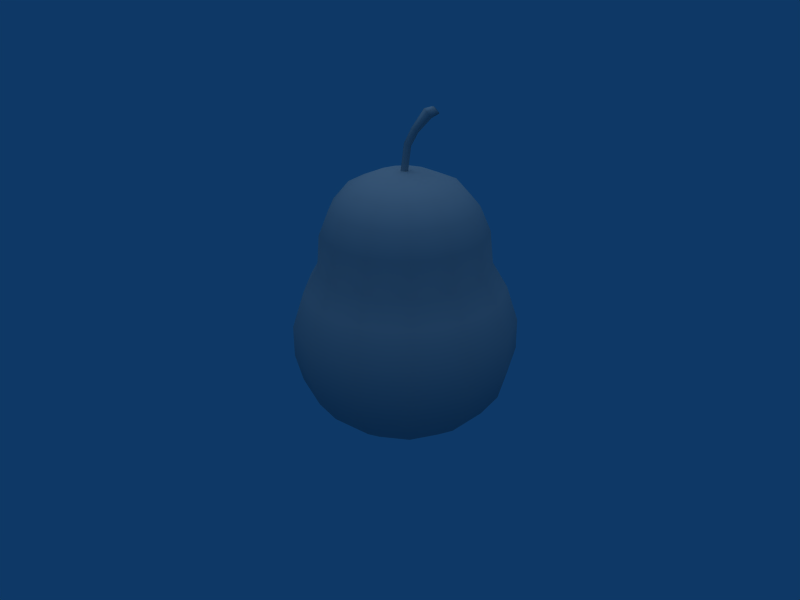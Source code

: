 # Source: Pear.blend  (saved by Blender 2.49.2; exported with 4.5.12 LTS)
import bpy
from mathutils import Matrix  # noqa: F401  (used for matrix-valued properties, if any)

bpy.ops.wm.read_factory_settings(use_empty=True)
scene = bpy.context.scene
scene.name = 'Scene'

# ---- collections
col_collection_1 = bpy.data.collections.new('Collection 1'); scene.collection.children.link(col_collection_1)

# ---- materials (node trees are filled in below, after node groups)
mat_refrep_212 = bpy.data.materials.new('RefRep.212')
mat_refrep_212.alpha_threshold = 0.0
mat_refrep_212.diffuse_color = (0.698, 0.698, 0.698, 1.0)
mat_refrep_212.roughness = 0.5
mat_refrep_212.line_color = (0.0, 0.0, 0.0, 1.0)

# ---- material node trees

# ---- world
world_world = bpy.data.worlds.new('World'); scene.world = world_world
world_world.color = (0.05656, 0.2208, 0.4)
world_world.use_sun_shadow = False
world_world.sun_shadow_jitter_overblur = 0.0
world_world.cycles.sampling_method = 'MANUAL'
world_world.cycles.sample_map_resolution = 256

# ---- cameras
cam_camera = bpy.data.cameras.new('Camera')
cam_camera.passepartout_alpha = 0.2
cam_camera.clip_end = 100.0
cam_camera.lens = 35.0
cam_camera.ortho_scale = 7.314
cam_camera.show_passepartout = False
cam_camera.show_safe_areas = True
cam_camera.dof.focus_distance = 0.0
cam_camera.dof.aperture_fstop = 128.0

# ---- lights
light_lamp = bpy.data.lights.new('Lamp', 'SUN')
light_lamp.transmission_factor = 0.0
light_lamp.angle = 1.571
light_lamp.energy = 0.8023
light_lamp.shadow_buffer_clip_start = 0.5
light_lamp.shadow_soft_size = 1.0
light_lamp.shadow_cascade_max_distance = 1000.0
light_lamp.cycles.use_multiple_importance_sampling = False

# ---- meshes
me_inst3d25_refrep_212 = bpy.data.meshes.new('Inst3D25_RefRep.212')
me_inst3d25_refrep_212.from_pydata([(0.1922, 1.456, 0.002), (0.8293, 0.1065, -5.134), (-1.726, 0.1063, -5.0), (4.74, 0.1148, -2.328), (-8.602, 88.87, -2.123), (-3.011, 88.87, 8.303), (0.2057, 89.84, 0.002), (5.359, 88.87, 7.309), (8.238, 88.87, 4.128), (9.277, 88.87, 0.002), (-0.02822, 88.96, 0.7595), (0.9128, 88.96, 0.7595), (7.237, 108.2, 1.738), (10.36, 108.0, 1.06), (9.394, 109.2, 1.139), (0.9128, 88.96, -0.7368), (1.483, 88.96, 0.07459), (1.949, 97.68, -0.838), (11.04, 107.4, 0.1003), (10.36, 108.0, -0.8674), (8.591, 105.9, 0.1003), (1.062, 98.06, 0.8607), (8.136, 107.0, 1.738), (4.72, 101.6, 0.08963), (1.949, 97.68, 0.8607), (2.548, 97.43, 0.08314), (7.237, 108.2, -1.394), (2.671, 103.1, 0.08963), (1.062, 98.06, -0.838), (0.385, 98.32, 0.08314), (-0.02822, 88.96, -0.7368), (-0.8035, 88.96, 0.07459), (8.758, 109.5, 0.1003), (9.394, 109.2, -0.8262), (3.464, 102.8, 1.125), (4.311, 102.2, 1.125), (3.464, 102.8, -0.9707), (6.456, 108.9, 0.1003), (8.136, 107.0, -1.616), (4.311, 102.2, -1.053), (-1.929, 0.1236, 5.207), (-3.999, 0.1267, 3.581), (-9.519, 0.002, 2.345), (-5.271, 0.1158, 1.327), (-5.213, 0.1049, -1.287), (-3.892, 0.1016, -3.534), (-7.294, 0.002, -6.489), (-3.355, 0.002, -9.151), (3.234, 0.1132, -4.341), (5.297, 0.1141, 0.01406), (10.19, 0.002, 0.002), (4.906, 0.1202, 2.466), (3.428, 0.1107, 4.645), (5.874, 0.002, 8.058), (0.8677, 0.127, 5.525), (1.398, 0.002, 9.72), (5.874, 0.002, -8.054), (9.049, 0.002, -4.547), (19.17, 3.911, 9.764), (9.049, 0.002, 4.551), (2.75, 3.911, 20.85), (-7.448, 3.911, 19.64), (-3.355, 0.002, 9.155), (-7.294, 0.002, 6.493), (-20.68, 3.911, 5.029), (-9.519, 0.002, -2.341), (1.398, 0.002, -9.716), (2.75, 3.911, -20.85), (16.9, 10.17, -23.73), (21.57, 28.19, -30.27), (4.767, 38.89, -36.4), (19.3, 51.1, -26.92), (13.81, 78.64, -19.23), (2.422, 84.9, -17.85), (1.299, 88.87, -8.811), (5.359, 88.87, -7.305), (12.35, 3.911, -17.29), (19.17, 3.911, -9.76), (26.26, 10.17, 13.4), (21.63, 3.911, 0.002), (12.35, 3.911, 17.29), (-10.28, 10.17, 26.96), (-15.9, 3.911, 13.93), (-28.44, 10.17, 6.903), (-28.44, 10.17, -6.899), (-20.68, 3.911, -5.025), (-15.9, 3.911, -13.93), (3.718, 10.17, -28.62), (-7.448, 3.911, -19.64), (20.18, 18.43, -28.35), (31.35, 18.43, -16.01), (26.26, 10.17, -13.4), (29.63, 10.17, 0.002), (35.38, 18.43, 0.002), (31.35, 18.43, 16.01), (16.9, 10.17, 23.73), (4.424, 18.43, 34.2), (3.718, 10.17, 28.63), (-26.17, 18.43, 22.85), (-21.89, 10.17, 19.12), (-21.89, 10.17, -19.12), (-12.3, 18.43, -32.21), (-10.28, 10.17, -26.96), (4.424, 18.43, -34.2), (33.49, 28.19, -17.09), (33.49, 28.19, 17.1), (21.57, 28.19, 30.28), (20.18, 18.43, 28.36), (-12.3, 18.43, 32.22), (-13.11, 28.19, 34.4), (-36.28, 28.19, 8.806), (-34.0, 18.43, 8.247), (-34.0, 18.43, -8.243), (-26.17, 18.43, -22.84), (-27.92, 28.19, -24.39), (4.744, 28.19, -36.52), (37.8, 28.19, 0.002), (4.767, 38.89, 36.4), (4.744, 28.19, 36.52), (-13.03, 38.89, 34.29), (-27.92, 28.19, 24.4), (-27.79, 38.89, 24.32), (-36.13, 38.89, -8.773), (-36.28, 28.19, -8.802), (-27.79, 38.89, -24.31), (-13.11, 28.19, -34.39), (21.53, 38.89, -30.18), (29.9, 51.1, -15.2), (33.42, 38.89, -17.04), (33.73, 51.1, 0.002), (37.72, 38.89, 0.002), (33.42, 38.89, 17.04), (21.53, 38.89, 30.18), (-24.71, 51.1, 21.69), (-32.14, 51.1, 7.83), (-36.13, 38.89, 8.777), (-32.14, 51.1, -7.826), (-13.03, 38.89, -34.28), (25.55, 59.44, 12.94), (16.52, 59.44, 22.92), (29.9, 51.1, 15.2), (19.3, 51.1, 26.92), (4.338, 51.1, 32.47), (-9.734, 59.44, 26.04), (-11.54, 51.1, 30.59), (-20.94, 59.44, 18.47), (-24.71, 51.1, -21.69), (-20.94, 59.44, -18.46), (-11.54, 51.1, -30.58), (4.338, 51.1, -32.47), (16.52, 59.44, -22.91), (24.51, 70.38, -12.44), (25.55, 59.44, -12.94), (27.65, 70.38, 0.002), (28.8, 59.44, 0.002), (3.784, 59.44, 27.64), (3.591, 70.38, 26.58), (-27.27, 59.44, 6.666), (-27.27, 59.44, -6.662), (-20.18, 70.38, -17.75), (-9.734, 59.44, -26.03), (3.784, 59.44, -27.64), (3.591, 70.38, -26.57), (15.83, 70.38, -22.03), (21.39, 78.64, -10.86), (24.12, 78.64, 0.002), (21.39, 78.64, 10.86), (24.51, 70.38, 12.44), (13.81, 78.64, 19.23), (15.83, 70.38, 22.03), (-8.217, 78.64, 21.85), (-9.405, 70.38, 25.03), (-17.62, 78.64, 15.49), (-20.18, 70.38, 17.75), (-26.26, 70.38, 6.408), (-22.93, 78.64, -5.589), (-26.26, 70.38, -6.404), (-17.62, 78.64, -15.49), (-9.405, 70.38, -25.03), (3.125, 78.64, -23.19), (16.48, 84.9, -8.355), (18.58, 84.9, 0.002), (16.48, 84.9, 8.359), (-6.308, 84.9, 16.82), (3.125, 78.64, 23.2), (-22.93, 78.64, 5.593), (-17.63, 84.9, 4.306), (-13.55, 84.9, -11.92), (-8.217, 78.64, -21.84), (10.65, 84.9, -14.8), (8.238, 88.87, -4.124), (10.65, 84.9, 14.8), (1.299, 88.87, 8.815), (2.422, 84.9, 17.85), (-13.55, 84.9, 11.93), (-6.584, 88.87, 5.889), (-8.602, 88.87, 2.127), (-17.63, 84.9, -4.302), (-6.584, 88.87, -5.885), (-3.011, 88.87, -8.299), (-6.308, 84.9, -16.81)], [], [(3, 0, 48), (48, 0, 1), (1, 0, 2), (2, 0, 45), (45, 0, 44), (44, 0, 43), (43, 0, 41), (41, 0, 40), (40, 0, 54), (54, 0, 52), (52, 0, 51), (51, 0, 49), (49, 0, 3), (190, 75, 6), (74, 199, 6), (199, 198, 6), (198, 4, 6), (4, 196, 6), (196, 195, 6), (195, 5, 6), (5, 192, 6), (192, 7, 6), (7, 8, 6), (8, 9, 6), (9, 190, 6), (10, 24, 21), (10, 11, 24), (21, 35, 34), (21, 24, 35), (12, 13, 14), (12, 22, 13), (14, 18, 32), (14, 13, 18), (33, 38, 26), (33, 19, 38), (36, 17, 28), (36, 39, 17), (28, 15, 30), (28, 17, 15), (16, 17, 25), (16, 15, 17), (25, 39, 23), (25, 17, 39), (20, 19, 18), (20, 38, 19), (31, 21, 29), (31, 10, 21), (29, 34, 27), (29, 21, 34), (37, 14, 32), (37, 12, 14), (22, 18, 13), (22, 20, 18), (24, 23, 35), (24, 25, 23), (11, 25, 24), (11, 16, 25), (26, 32, 33), (26, 37, 32), (28, 27, 36), (28, 29, 27), (30, 29, 28), (30, 31, 29), (32, 19, 33), (32, 18, 19), (34, 22, 12), (34, 35, 22), (27, 12, 37), (27, 34, 12), (36, 37, 26), (36, 27, 37), (26, 39, 36), (26, 38, 39), (23, 38, 20), (23, 39, 38), (35, 20, 22), (35, 23, 20), (55, 40, 54), (55, 62, 40), (62, 41, 40), (62, 63, 41), (63, 43, 41), (63, 42, 43), (42, 44, 43), (42, 65, 44), (65, 45, 44), (65, 46, 45), (46, 2, 45), (46, 47, 2), (47, 1, 2), (47, 66, 1), (66, 48, 1), (66, 56, 48), (56, 3, 48), (56, 57, 3), (57, 49, 3), (57, 50, 49), (50, 51, 49), (50, 59, 51), (59, 52, 51), (59, 53, 52), (53, 54, 52), (53, 55, 54), (76, 77, 56), (56, 77, 57), (77, 79, 57), (57, 79, 50), (79, 58, 50), (50, 58, 59), (58, 80, 59), (59, 80, 53), (80, 60, 53), (53, 60, 55), (60, 61, 55), (55, 61, 62), (61, 82, 62), (62, 82, 63), (82, 64, 63), (63, 64, 42), (64, 85, 42), (42, 85, 65), (85, 86, 65), (65, 86, 46), (86, 88, 46), (46, 88, 47), (88, 67, 47), (47, 67, 66), (66, 67, 56), (56, 67, 76), (67, 87, 76), (76, 87, 68), (87, 103, 68), (68, 103, 89), (103, 115, 89), (89, 115, 69), (115, 70, 69), (69, 70, 126), (70, 149, 126), (126, 149, 71), (149, 161, 71), (71, 161, 150), (161, 162, 150), (150, 162, 163), (162, 179, 163), (163, 179, 72), (179, 73, 72), (72, 73, 189), (73, 74, 189), (189, 74, 75), (74, 6, 75), (68, 91, 76), (76, 91, 77), (91, 92, 77), (77, 92, 79), (92, 78, 79), (79, 78, 58), (78, 95, 58), (58, 95, 80), (95, 97, 80), (80, 97, 60), (97, 81, 60), (60, 81, 61), (81, 99, 61), (61, 99, 82), (99, 83, 82), (82, 83, 64), (83, 84, 64), (64, 84, 85), (84, 100, 85), (85, 100, 86), (100, 102, 86), (86, 102, 88), (102, 87, 88), (88, 87, 67), (89, 90, 68), (68, 90, 91), (90, 93, 91), (91, 93, 92), (93, 94, 92), (92, 94, 78), (94, 107, 78), (78, 107, 95), (107, 96, 95), (95, 96, 97), (96, 108, 97), (97, 108, 81), (108, 98, 81), (81, 98, 99), (98, 111, 99), (99, 111, 83), (111, 112, 83), (83, 112, 84), (112, 113, 84), (84, 113, 100), (113, 101, 100), (100, 101, 102), (101, 103, 102), (102, 103, 87), (69, 104, 89), (89, 104, 90), (104, 116, 90), (90, 116, 93), (116, 105, 93), (93, 105, 94), (105, 106, 94), (94, 106, 107), (106, 118, 107), (107, 118, 96), (118, 109, 96), (96, 109, 108), (109, 120, 108), (108, 120, 98), (120, 110, 98), (98, 110, 111), (110, 123, 111), (111, 123, 112), (123, 114, 112), (112, 114, 113), (114, 125, 113), (113, 125, 101), (125, 115, 101), (101, 115, 103), (126, 128, 69), (69, 128, 104), (128, 130, 104), (104, 130, 116), (130, 131, 116), (116, 131, 105), (131, 132, 105), (105, 132, 106), (132, 117, 106), (106, 117, 118), (117, 119, 118), (118, 119, 109), (119, 121, 109), (109, 121, 120), (121, 135, 120), (120, 135, 110), (135, 122, 110), (110, 122, 123), (122, 124, 123), (123, 124, 114), (124, 137, 114), (114, 137, 125), (137, 70, 125), (125, 70, 115), (71, 127, 126), (126, 127, 128), (127, 129, 128), (128, 129, 130), (129, 140, 130), (130, 140, 131), (140, 141, 131), (131, 141, 132), (141, 142, 132), (132, 142, 117), (142, 144, 117), (117, 144, 119), (144, 133, 119), (119, 133, 121), (133, 134, 121), (121, 134, 135), (134, 136, 135), (135, 136, 122), (136, 146, 122), (122, 146, 124), (146, 148, 124), (124, 148, 137), (148, 149, 137), (137, 149, 70), (150, 152, 71), (71, 152, 127), (152, 154, 127), (127, 154, 129), (154, 138, 129), (129, 138, 140), (138, 139, 140), (140, 139, 141), (139, 155, 141), (141, 155, 142), (155, 143, 142), (142, 143, 144), (143, 145, 144), (144, 145, 133), (145, 157, 133), (133, 157, 134), (157, 158, 134), (134, 158, 136), (158, 147, 136), (136, 147, 146), (147, 160, 146), (146, 160, 148), (160, 161, 148), (148, 161, 149), (163, 151, 150), (150, 151, 152), (151, 153, 152), (152, 153, 154), (153, 167, 154), (154, 167, 138), (167, 169, 138), (138, 169, 139), (169, 156, 139), (139, 156, 155), (156, 171, 155), (155, 171, 143), (171, 173, 143), (143, 173, 145), (173, 174, 145), (145, 174, 157), (174, 176, 157), (157, 176, 158), (176, 159, 158), (158, 159, 147), (159, 178, 147), (147, 178, 160), (178, 162, 160), (160, 162, 161), (72, 164, 163), (163, 164, 151), (164, 165, 151), (151, 165, 153), (165, 166, 153), (153, 166, 167), (166, 168, 167), (167, 168, 169), (168, 184, 169), (169, 184, 156), (184, 170, 156), (156, 170, 171), (170, 172, 171), (171, 172, 173), (172, 185, 173), (173, 185, 174), (185, 175, 174), (174, 175, 176), (175, 177, 176), (176, 177, 159), (177, 188, 159), (159, 188, 178), (188, 179, 178), (178, 179, 162), (189, 180, 72), (72, 180, 164), (180, 181, 164), (164, 181, 165), (181, 182, 165), (165, 182, 166), (182, 191, 166), (166, 191, 168), (191, 193, 168), (168, 193, 184), (193, 183, 184), (184, 183, 170), (183, 194, 170), (170, 194, 172), (194, 186, 172), (172, 186, 185), (186, 197, 185), (185, 197, 175), (197, 187, 175), (175, 187, 177), (187, 200, 177), (177, 200, 188), (200, 73, 188), (188, 73, 179), (75, 190, 189), (189, 190, 180), (190, 9, 180), (180, 9, 181), (9, 8, 181), (181, 8, 182), (8, 7, 182), (182, 7, 191), (7, 192, 191), (191, 192, 193), (192, 5, 193), (193, 5, 183), (5, 195, 183), (183, 195, 194), (195, 196, 194), (194, 196, 186), (196, 4, 186), (186, 4, 197), (4, 198, 197), (197, 198, 187), (198, 199, 187), (187, 199, 200), (199, 74, 200), (200, 74, 73)])
me_inst3d25_refrep_212.polygons.foreach_set('use_smooth', [True] * 390)
_uv = me_inst3d25_refrep_212.uv_layers.new(name='UVTex')
_uv.uv.foreach_set('vector', [0.375, 0.042, 0.343, 0.0, 0.31, 0.042, 0.255, 0.042, 0.223, 0.0, 0.193, 0.039, 0.205, 0.039, 0.247, 0.0, 0.284, 0.039, 0.365, 0.039, 0.41, 0.0, 0.439, 0.037, 0.502, 0.037, 0.531, 0.0, 0.558, 0.039, 0.624, 0.039, 0.662, 0.0, 0.69, 0.043, 0.742, 0.043, 0.778, 0.0, 0.82, 0.047, 0.873, 0.047, 0.913, 0.0, 0.957, 0.045, 0.964, 0.045, 0.93, 0.0, 0.894, 0.047, 0.848, 0.047, 0.813, 0.0, 0.781, 0.041, 0.726, 0.041, 0.695, 0.0, 0.661, 0.044, 0.612, 0.044, 0.578, 0.0, 0.546, 0.042, 0.493, 0.042, 0.461, 0.0, 0.428, 0.042, 0.401, 0.9, 0.282, 0.9, 0.341, 1.0, 0.165, 0.9, 0.321, 0.9, 0.247, 1.0, 0.321, 0.9, 0.47, 0.9, 0.402, 1.0, 0.47, 0.9, 0.585, 0.9, 0.525, 1.0, 0.585, 0.9, 0.713, 0.9, 0.647, 1.0, 0.713, 0.9, 0.847, 0.9, 0.776, 1.0, 0.847, 0.9, 0.988, 0.9, 0.917, 1.0, 0.988, 0.9, 0.871, 0.9, 0.93, 1.0, 0.871, 0.9, 0.754, 0.9, 0.813, 1.0, 0.754, 0.9, 0.637, 0.9, 0.695, 1.0, 0.637, 0.9, 0.519, 0.9, 0.578, 1.0, 0.519, 0.9, 0.401, 0.9, 0.461, 1.0, 0.061, 0.013, 0.096, 0.289, 0.061, 0.289, 0.061, 0.013, 0.096, 0.013, 0.096, 0.289, 0.061, 0.289, 0.096, 0.412, 0.061, 0.412, 0.061, 0.289, 0.096, 0.289, 0.096, 0.412, 0.061, 0.565, 0.096, 0.841, 0.061, 0.841, 0.061, 0.565, 0.096, 0.565, 0.096, 0.841, 0.023, 0.863, 0.136, 0.923, 0.023, 0.923, 0.023, 0.863, 0.136, 0.863, 0.136, 0.923, 0.061, 0.841, 0.096, 0.565, 0.061, 0.565, 0.061, 0.841, 0.096, 0.841, 0.096, 0.565, 0.061, 0.412, 0.096, 0.289, 0.061, 0.289, 0.061, 0.412, 0.096, 0.412, 0.096, 0.289, 0.061, 0.289, 0.096, 0.013, 0.061, 0.013, 0.061, 0.289, 0.096, 0.289, 0.096, 0.013, 0.132, 0.013, 0.096, 0.289, 0.132, 0.289, 0.132, 0.013, 0.096, 0.013, 0.096, 0.289, 0.132, 0.289, 0.096, 0.412, 0.132, 0.412, 0.132, 0.289, 0.096, 0.289, 0.096, 0.412, 0.132, 0.565, 0.096, 0.841, 0.132, 0.841, 0.132, 0.565, 0.096, 0.565, 0.096, 0.841, 0.026, 0.013, 0.061, 0.289, 0.026, 0.289, 0.026, 0.013, 0.061, 0.013, 0.061, 0.289, 0.026, 0.289, 0.061, 0.412, 0.026, 0.412, 0.026, 0.289, 0.061, 0.289, 0.061, 0.412, 0.026, 0.565, 0.061, 0.841, 0.026, 0.841, 0.026, 0.565, 0.061, 0.565, 0.061, 0.841, 0.096, 0.565, 0.132, 0.841, 0.096, 0.841, 0.096, 0.565, 0.132, 0.565, 0.132, 0.841, 0.096, 0.289, 0.132, 0.412, 0.096, 0.412, 0.096, 0.289, 0.132, 0.289, 0.132, 0.412, 0.096, 0.013, 0.132, 0.289, 0.096, 0.289, 0.096, 0.013, 0.132, 0.013, 0.132, 0.289, 0.061, 0.565, 0.026, 0.841, 0.061, 0.841, 0.061, 0.565, 0.026, 0.565, 0.026, 0.841, 0.061, 0.289, 0.026, 0.412, 0.061, 0.412, 0.061, 0.289, 0.026, 0.289, 0.026, 0.412, 0.061, 0.013, 0.026, 0.289, 0.061, 0.289, 0.061, 0.013, 0.026, 0.013, 0.026, 0.289, 0.023, 0.923, 0.136, 0.982, 0.023, 0.982, 0.023, 0.923, 0.136, 0.923, 0.136, 0.982, 0.061, 0.412, 0.096, 0.565, 0.061, 0.565, 0.061, 0.412, 0.096, 0.412, 0.096, 0.565, 0.026, 0.412, 0.061, 0.565, 0.026, 0.565, 0.026, 0.412, 0.061, 0.412, 0.061, 0.565, 0.061, 0.412, 0.026, 0.565, 0.061, 0.565, 0.061, 0.412, 0.026, 0.412, 0.026, 0.565, 0.061, 0.565, 0.096, 0.412, 0.061, 0.412, 0.061, 0.565, 0.096, 0.565, 0.096, 0.412, 0.132, 0.412, 0.096, 0.565, 0.132, 0.565, 0.132, 0.412, 0.096, 0.412, 0.096, 0.565, 0.096, 0.412, 0.132, 0.565, 0.096, 0.565, 0.096, 0.412, 0.132, 0.412, 0.132, 0.565, 0.871, 0.077, 0.964, 0.045, 0.894, 0.047, 0.871, 0.077, 0.988, 0.077, 0.964, 0.045, 0.988, 0.077, 0.873, 0.047, 0.957, 0.045, 0.988, 0.077, 0.847, 0.077, 0.873, 0.047, 0.847, 0.077, 0.742, 0.043, 0.82, 0.047, 0.847, 0.077, 0.713, 0.077, 0.742, 0.043, 0.713, 0.077, 0.624, 0.039, 0.69, 0.043, 0.713, 0.077, 0.585, 0.077, 0.624, 0.039, 0.585, 0.077, 0.502, 0.037, 0.558, 0.039, 0.585, 0.077, 0.47, 0.077, 0.502, 0.037, 0.47, 0.077, 0.365, 0.039, 0.439, 0.037, 0.47, 0.077, 0.321, 0.077, 0.365, 0.039, 0.321, 0.077, 0.205, 0.039, 0.284, 0.039, 0.321, 0.077, 0.165, 0.077, 0.205, 0.039, 0.165, 0.077, 0.255, 0.042, 0.193, 0.039, 0.165, 0.077, 0.282, 0.077, 0.255, 0.042, 0.282, 0.077, 0.375, 0.042, 0.31, 0.042, 0.282, 0.077, 0.401, 0.077, 0.375, 0.042, 0.401, 0.077, 0.493, 0.042, 0.428, 0.042, 0.401, 0.077, 0.519, 0.077, 0.493, 0.042, 0.519, 0.077, 0.612, 0.044, 0.546, 0.042, 0.519, 0.077, 0.637, 0.077, 0.612, 0.044, 0.637, 0.077, 0.726, 0.041, 0.661, 0.044, 0.637, 0.077, 0.754, 0.077, 0.726, 0.041, 0.754, 0.077, 0.848, 0.047, 0.781, 0.041, 0.754, 0.077, 0.871, 0.077, 0.848, 0.047, 0.282, 0.154, 0.401, 0.154, 0.282, 0.077, 0.282, 0.077, 0.401, 0.154, 0.401, 0.077, 0.401, 0.154, 0.519, 0.154, 0.401, 0.077, 0.401, 0.077, 0.519, 0.154, 0.519, 0.077, 0.519, 0.154, 0.637, 0.154, 0.519, 0.077, 0.519, 0.077, 0.637, 0.154, 0.637, 0.077, 0.637, 0.154, 0.754, 0.154, 0.637, 0.077, 0.637, 0.077, 0.754, 0.154, 0.754, 0.077, 0.754, 0.154, 0.871, 0.154, 0.754, 0.077, 0.754, 0.077, 0.871, 0.154, 0.871, 0.077, 0.871, 0.154, 0.988, 0.154, 0.871, 0.077, 0.871, 0.077, 0.988, 0.154, 0.988, 0.077, 0.988, 0.154, 0.847, 0.154, 0.988, 0.077, 0.988, 0.077, 0.847, 0.154, 0.847, 0.077, 0.847, 0.154, 0.713, 0.154, 0.847, 0.077, 0.847, 0.077, 0.713, 0.154, 0.713, 0.077, 0.713, 0.154, 0.585, 0.154, 0.713, 0.077, 0.713, 0.077, 0.585, 0.154, 0.585, 0.077, 0.585, 0.154, 0.47, 0.154, 0.585, 0.077, 0.585, 0.077, 0.47, 0.154, 0.47, 0.077, 0.47, 0.154, 0.321, 0.154, 0.47, 0.077, 0.47, 0.077, 0.321, 0.154, 0.321, 0.077, 0.321, 0.154, 0.165, 0.154, 0.321, 0.077, 0.321, 0.077, 0.165, 0.154, 0.165, 0.077, 0.165, 0.077, 0.165, 0.154, 0.282, 0.077, 0.282, 0.077, 0.165, 0.154, 0.282, 0.154, 0.165, 0.154, 0.165, 0.231, 0.282, 0.154, 0.282, 0.154, 0.165, 0.231, 0.282, 0.231, 0.165, 0.231, 0.165, 0.308, 0.282, 0.231, 0.282, 0.231, 0.165, 0.308, 0.282, 0.308, 0.165, 0.308, 0.165, 0.385, 0.282, 0.308, 0.282, 0.308, 0.165, 0.385, 0.282, 0.385, 0.165, 0.385, 0.165, 0.462, 0.282, 0.385, 0.282, 0.385, 0.165, 0.462, 0.282, 0.462, 0.165, 0.462, 0.165, 0.538, 0.282, 0.462, 0.282, 0.462, 0.165, 0.538, 0.282, 0.538, 0.165, 0.538, 0.165, 0.615, 0.282, 0.538, 0.282, 0.538, 0.165, 0.615, 0.282, 0.615, 0.165, 0.615, 0.165, 0.692, 0.282, 0.615, 0.282, 0.615, 0.165, 0.692, 0.282, 0.692, 0.165, 0.692, 0.165, 0.769, 0.282, 0.692, 0.282, 0.692, 0.165, 0.769, 0.282, 0.769, 0.165, 0.769, 0.165, 0.846, 0.282, 0.769, 0.282, 0.769, 0.165, 0.846, 0.282, 0.846, 0.165, 0.846, 0.165, 0.9, 0.282, 0.846, 0.282, 0.846, 0.165, 0.9, 0.282, 0.9, 0.165, 0.9, 0.223, 1.0, 0.282, 0.9, 0.282, 0.231, 0.401, 0.231, 0.282, 0.154, 0.282, 0.154, 0.401, 0.231, 0.401, 0.154, 0.401, 0.231, 0.519, 0.231, 0.401, 0.154, 0.401, 0.154, 0.519, 0.231, 0.519, 0.154, 0.519, 0.231, 0.637, 0.231, 0.519, 0.154, 0.519, 0.154, 0.637, 0.231, 0.637, 0.154, 0.637, 0.231, 0.754, 0.231, 0.637, 0.154, 0.637, 0.154, 0.754, 0.231, 0.754, 0.154, 0.754, 0.231, 0.871, 0.231, 0.754, 0.154, 0.754, 0.154, 0.871, 0.231, 0.871, 0.154, 0.871, 0.231, 0.988, 0.231, 0.871, 0.154, 0.871, 0.154, 0.988, 0.231, 0.988, 0.154, 0.988, 0.231, 0.847, 0.231, 0.988, 0.154, 0.988, 0.154, 0.847, 0.231, 0.847, 0.154, 0.847, 0.231, 0.713, 0.231, 0.847, 0.154, 0.847, 0.154, 0.713, 0.231, 0.713, 0.154, 0.713, 0.231, 0.585, 0.231, 0.713, 0.154, 0.713, 0.154, 0.585, 0.231, 0.585, 0.154, 0.585, 0.231, 0.47, 0.231, 0.585, 0.154, 0.585, 0.154, 0.47, 0.231, 0.47, 0.154, 0.47, 0.231, 0.321, 0.231, 0.47, 0.154, 0.47, 0.154, 0.321, 0.231, 0.321, 0.154, 0.321, 0.231, 0.165, 0.231, 0.321, 0.154, 0.321, 0.154, 0.165, 0.231, 0.165, 0.154, 0.282, 0.308, 0.401, 0.308, 0.282, 0.231, 0.282, 0.231, 0.401, 0.308, 0.401, 0.231, 0.401, 0.308, 0.519, 0.308, 0.401, 0.231, 0.401, 0.231, 0.519, 0.308, 0.519, 0.231, 0.519, 0.308, 0.637, 0.308, 0.519, 0.231, 0.519, 0.231, 0.637, 0.308, 0.637, 0.231, 0.637, 0.308, 0.754, 0.308, 0.637, 0.231, 0.637, 0.231, 0.754, 0.308, 0.754, 0.231, 0.754, 0.308, 0.871, 0.308, 0.754, 0.231, 0.754, 0.231, 0.871, 0.308, 0.871, 0.231, 0.871, 0.308, 0.988, 0.308, 0.871, 0.231, 0.871, 0.231, 0.988, 0.308, 0.988, 0.231, 0.988, 0.308, 0.847, 0.308, 0.988, 0.231, 0.988, 0.231, 0.847, 0.308, 0.847, 0.231, 0.847, 0.308, 0.713, 0.308, 0.847, 0.231, 0.847, 0.231, 0.713, 0.308, 0.713, 0.231, 0.713, 0.308, 0.585, 0.308, 0.713, 0.231, 0.713, 0.231, 0.585, 0.308, 0.585, 0.231, 0.585, 0.308, 0.47, 0.308, 0.585, 0.231, 0.585, 0.231, 0.47, 0.308, 0.47, 0.231, 0.47, 0.308, 0.321, 0.308, 0.47, 0.231, 0.47, 0.231, 0.321, 0.308, 0.321, 0.231, 0.321, 0.308, 0.165, 0.308, 0.321, 0.231, 0.321, 0.231, 0.165, 0.308, 0.165, 0.231, 0.282, 0.385, 0.401, 0.385, 0.282, 0.308, 0.282, 0.308, 0.401, 0.385, 0.401, 0.308, 0.401, 0.385, 0.519, 0.385, 0.401, 0.308, 0.401, 0.308, 0.519, 0.385, 0.519, 0.308, 0.519, 0.385, 0.637, 0.385, 0.519, 0.308, 0.519, 0.308, 0.637, 0.385, 0.637, 0.308, 0.637, 0.385, 0.754, 0.385, 0.637, 0.308, 0.637, 0.308, 0.754, 0.385, 0.754, 0.308, 0.754, 0.385, 0.871, 0.385, 0.754, 0.308, 0.754, 0.308, 0.871, 0.385, 0.871, 0.308, 0.871, 0.385, 0.988, 0.385, 0.871, 0.308, 0.871, 0.308, 0.988, 0.385, 0.988, 0.308, 0.988, 0.385, 0.847, 0.385, 0.988, 0.308, 0.988, 0.308, 0.847, 0.385, 0.847, 0.308, 0.847, 0.385, 0.713, 0.385, 0.847, 0.308, 0.847, 0.308, 0.713, 0.385, 0.713, 0.308, 0.713, 0.385, 0.585, 0.385, 0.713, 0.308, 0.713, 0.308, 0.585, 0.385, 0.585, 0.308, 0.585, 0.385, 0.47, 0.385, 0.585, 0.308, 0.585, 0.308, 0.47, 0.385, 0.47, 0.308, 0.47, 0.385, 0.321, 0.385, 0.47, 0.308, 0.47, 0.308, 0.321, 0.385, 0.321, 0.308, 0.321, 0.385, 0.165, 0.385, 0.321, 0.308, 0.321, 0.308, 0.165, 0.385, 0.165, 0.308, 0.282, 0.462, 0.401, 0.462, 0.282, 0.385, 0.282, 0.385, 0.401, 0.462, 0.401, 0.385, 0.401, 0.462, 0.519, 0.462, 0.401, 0.385, 0.401, 0.385, 0.519, 0.462, 0.519, 0.385, 0.519, 0.462, 0.637, 0.462, 0.519, 0.385, 0.519, 0.385, 0.637, 0.462, 0.637, 0.385, 0.637, 0.462, 0.754, 0.462, 0.637, 0.385, 0.637, 0.385, 0.754, 0.462, 0.754, 0.385, 0.754, 0.462, 0.871, 0.462, 0.754, 0.385, 0.754, 0.385, 0.871, 0.462, 0.871, 0.385, 0.871, 0.462, 0.988, 0.462, 0.871, 0.385, 0.871, 0.385, 0.988, 0.462, 0.988, 0.385, 0.988, 0.462, 0.847, 0.462, 0.988, 0.385, 0.988, 0.385, 0.847, 0.462, 0.847, 0.385, 0.847, 0.462, 0.713, 0.462, 0.847, 0.385, 0.847, 0.385, 0.713, 0.462, 0.713, 0.385, 0.713, 0.462, 0.585, 0.462, 0.713, 0.385, 0.713, 0.385, 0.585, 0.462, 0.585, 0.385, 0.585, 0.462, 0.47, 0.462, 0.585, 0.385, 0.585, 0.385, 0.47, 0.462, 0.47, 0.385, 0.47, 0.462, 0.321, 0.462, 0.47, 0.385, 0.47, 0.385, 0.321, 0.462, 0.321, 0.385, 0.321, 0.462, 0.165, 0.462, 0.321, 0.385, 0.321, 0.385, 0.165, 0.462, 0.165, 0.385, 0.282, 0.538, 0.401, 0.538, 0.282, 0.462, 0.282, 0.462, 0.401, 0.538, 0.401, 0.462, 0.401, 0.538, 0.519, 0.538, 0.401, 0.462, 0.401, 0.462, 0.519, 0.538, 0.519, 0.462, 0.519, 0.538, 0.637, 0.538, 0.519, 0.462, 0.519, 0.462, 0.637, 0.538, 0.637, 0.462, 0.637, 0.538, 0.754, 0.538, 0.637, 0.462, 0.637, 0.462, 0.754, 0.538, 0.754, 0.462, 0.754, 0.538, 0.871, 0.538, 0.754, 0.462, 0.754, 0.462, 0.871, 0.538, 0.871, 0.462, 0.871, 0.538, 0.988, 0.538, 0.871, 0.462, 0.871, 0.462, 0.988, 0.538, 0.988, 0.462, 0.988, 0.538, 0.847, 0.538, 0.988, 0.462, 0.988, 0.462, 0.847, 0.538, 0.847, 0.462, 0.847, 0.538, 0.713, 0.538, 0.847, 0.462, 0.847, 0.462, 0.713, 0.538, 0.713, 0.462, 0.713, 0.538, 0.585, 0.538, 0.713, 0.462, 0.713, 0.462, 0.585, 0.538, 0.585, 0.462, 0.585, 0.538, 0.47, 0.538, 0.585, 0.462, 0.585, 0.462, 0.47, 0.538, 0.47, 0.462, 0.47, 0.538, 0.321, 0.538, 0.47, 0.462, 0.47, 0.462, 0.321, 0.538, 0.321, 0.462, 0.321, 0.538, 0.165, 0.538, 0.321, 0.462, 0.321, 0.462, 0.165, 0.538, 0.165, 0.462, 0.282, 0.615, 0.401, 0.615, 0.282, 0.538, 0.282, 0.538, 0.401, 0.615, 0.401, 0.538, 0.401, 0.615, 0.519, 0.615, 0.401, 0.538, 0.401, 0.538, 0.519, 0.615, 0.519, 0.538, 0.519, 0.615, 0.637, 0.615, 0.519, 0.538, 0.519, 0.538, 0.637, 0.615, 0.637, 0.538, 0.637, 0.615, 0.754, 0.615, 0.637, 0.538, 0.637, 0.538, 0.754, 0.615, 0.754, 0.538, 0.754, 0.615, 0.871, 0.615, 0.754, 0.538, 0.754, 0.538, 0.871, 0.615, 0.871, 0.538, 0.871, 0.615, 0.988, 0.615, 0.871, 0.538, 0.871, 0.538, 0.988, 0.615, 0.988, 0.538, 0.988, 0.615, 0.847, 0.615, 0.988, 0.538, 0.988, 0.538, 0.847, 0.615, 0.847, 0.538, 0.847, 0.615, 0.713, 0.615, 0.847, 0.538, 0.847, 0.538, 0.713, 0.615, 0.713, 0.538, 0.713, 0.615, 0.585, 0.615, 0.713, 0.538, 0.713, 0.538, 0.585, 0.615, 0.585, 0.538, 0.585, 0.615, 0.47, 0.615, 0.585, 0.538, 0.585, 0.538, 0.47, 0.615, 0.47, 0.538, 0.47, 0.615, 0.321, 0.615, 0.47, 0.538, 0.47, 0.538, 0.321, 0.615, 0.321, 0.538, 0.321, 0.615, 0.165, 0.615, 0.321, 0.538, 0.321, 0.538, 0.165, 0.615, 0.165, 0.538, 0.282, 0.692, 0.401, 0.692, 0.282, 0.615, 0.282, 0.615, 0.401, 0.692, 0.401, 0.615, 0.401, 0.692, 0.519, 0.692, 0.401, 0.615, 0.401, 0.615, 0.519, 0.692, 0.519, 0.615, 0.519, 0.692, 0.637, 0.692, 0.519, 0.615, 0.519, 0.615, 0.637, 0.692, 0.637, 0.615, 0.637, 0.692, 0.754, 0.692, 0.637, 0.615, 0.637, 0.615, 0.754, 0.692, 0.754, 0.615, 0.754, 0.692, 0.871, 0.692, 0.754, 0.615, 0.754, 0.615, 0.871, 0.692, 0.871, 0.615, 0.871, 0.692, 0.988, 0.692, 0.871, 0.615, 0.871, 0.615, 0.988, 0.692, 0.988, 0.615, 0.988, 0.692, 0.847, 0.692, 0.988, 0.615, 0.988, 0.615, 0.847, 0.692, 0.847, 0.615, 0.847, 0.692, 0.713, 0.692, 0.847, 0.615, 0.847, 0.615, 0.713, 0.692, 0.713, 0.615, 0.713, 0.692, 0.585, 0.692, 0.713, 0.615, 0.713, 0.615, 0.585, 0.692, 0.585, 0.615, 0.585, 0.692, 0.47, 0.692, 0.585, 0.615, 0.585, 0.615, 0.47, 0.692, 0.47, 0.615, 0.47, 0.692, 0.321, 0.692, 0.47, 0.615, 0.47, 0.615, 0.321, 0.692, 0.321, 0.615, 0.321, 0.692, 0.165, 0.692, 0.321, 0.615, 0.321, 0.615, 0.165, 0.692, 0.165, 0.615, 0.282, 0.769, 0.401, 0.769, 0.282, 0.692, 0.282, 0.692, 0.401, 0.769, 0.401, 0.692, 0.401, 0.769, 0.519, 0.769, 0.401, 0.692, 0.401, 0.692, 0.519, 0.769, 0.519, 0.692, 0.519, 0.769, 0.637, 0.769, 0.519, 0.692, 0.519, 0.692, 0.637, 0.769, 0.637, 0.692, 0.637, 0.769, 0.754, 0.769, 0.637, 0.692, 0.637, 0.692, 0.754, 0.769, 0.754, 0.692, 0.754, 0.769, 0.871, 0.769, 0.754, 0.692, 0.754, 0.692, 0.871, 0.769, 0.871, 0.692, 0.871, 0.769, 0.988, 0.769, 0.871, 0.692, 0.871, 0.692, 0.988, 0.769, 0.988, 0.692, 0.988, 0.769, 0.847, 0.769, 0.988, 0.692, 0.988, 0.692, 0.847, 0.769, 0.847, 0.692, 0.847, 0.769, 0.713, 0.769, 0.847, 0.692, 0.847, 0.692, 0.713, 0.769, 0.713, 0.692, 0.713, 0.769, 0.585, 0.769, 0.713, 0.692, 0.713, 0.692, 0.585, 0.769, 0.585, 0.692, 0.585, 0.769, 0.47, 0.769, 0.585, 0.692, 0.585, 0.692, 0.47, 0.769, 0.47, 0.692, 0.47, 0.769, 0.321, 0.769, 0.47, 0.692, 0.47, 0.692, 0.321, 0.769, 0.321, 0.692, 0.321, 0.769, 0.165, 0.769, 0.321, 0.692, 0.321, 0.692, 0.165, 0.769, 0.165, 0.692, 0.282, 0.846, 0.401, 0.846, 0.282, 0.769, 0.282, 0.769, 0.401, 0.846, 0.401, 0.769, 0.401, 0.846, 0.519, 0.846, 0.401, 0.769, 0.401, 0.769, 0.519, 0.846, 0.519, 0.769, 0.519, 0.846, 0.637, 0.846, 0.519, 0.769, 0.519, 0.769, 0.637, 0.846, 0.637, 0.769, 0.637, 0.846, 0.754, 0.846, 0.637, 0.769, 0.637, 0.769, 0.754, 0.846, 0.754, 0.769, 0.754, 0.846, 0.871, 0.846, 0.754, 0.769, 0.754, 0.769, 0.871, 0.846, 0.871, 0.769, 0.871, 0.846, 0.988, 0.846, 0.871, 0.769, 0.871, 0.769, 0.988, 0.846, 0.988, 0.769, 0.988, 0.846, 0.847, 0.846, 0.988, 0.769, 0.988, 0.769, 0.847, 0.846, 0.847, 0.769, 0.847, 0.846, 0.713, 0.846, 0.847, 0.769, 0.847, 0.769, 0.713, 0.846, 0.713, 0.769, 0.713, 0.846, 0.585, 0.846, 0.713, 0.769, 0.713, 0.769, 0.585, 0.846, 0.585, 0.769, 0.585, 0.846, 0.47, 0.846, 0.585, 0.769, 0.585, 0.769, 0.47, 0.846, 0.47, 0.769, 0.47, 0.846, 0.321, 0.846, 0.47, 0.769, 0.47, 0.769, 0.321, 0.846, 0.321, 0.769, 0.321, 0.846, 0.165, 0.846, 0.321, 0.769, 0.321, 0.769, 0.165, 0.846, 0.165, 0.769, 0.282, 0.9, 0.401, 0.9, 0.282, 0.846, 0.282, 0.846, 0.401, 0.9, 0.401, 0.846, 0.401, 0.9, 0.519, 0.9, 0.401, 0.846, 0.401, 0.846, 0.519, 0.9, 0.519, 0.846, 0.519, 0.9, 0.637, 0.9, 0.519, 0.846, 0.519, 0.846, 0.637, 0.9, 0.637, 0.846, 0.637, 0.9, 0.754, 0.9, 0.637, 0.846, 0.637, 0.846, 0.754, 0.9, 0.754, 0.846, 0.754, 0.9, 0.871, 0.9, 0.754, 0.846, 0.754, 0.846, 0.871, 0.9, 0.871, 0.846, 0.871, 0.9, 0.988, 0.9, 0.871, 0.846, 0.871, 0.846, 0.988, 0.9, 0.988, 0.846, 0.988, 0.9, 0.847, 0.9, 0.988, 0.846, 0.988, 0.846, 0.847, 0.9, 0.847, 0.846, 0.847, 0.9, 0.713, 0.9, 0.847, 0.846, 0.847, 0.846, 0.713, 0.9, 0.713, 0.846, 0.713, 0.9, 0.585, 0.9, 0.713, 0.846, 0.713, 0.846, 0.585, 0.9, 0.585, 0.846, 0.585, 0.9, 0.47, 0.9, 0.585, 0.846, 0.585, 0.846, 0.47, 0.9, 0.47, 0.846, 0.47, 0.9, 0.321, 0.9, 0.47, 0.846, 0.47, 0.846, 0.321, 0.9, 0.321, 0.846, 0.321, 0.9, 0.165, 0.9, 0.321, 0.846, 0.321, 0.846, 0.165, 0.9, 0.165, 0.846])
me_inst3d25_refrep_212.materials.append(mat_refrep_212)
me_inst3d25_refrep_212.use_remesh_preserve_volume = False
me_inst3d25_refrep_212.use_remesh_preserve_attributes = False
me_inst3d25_refrep_212.use_mirror_vertex_groups = False
me_inst3d25_refrep_212.update()

# ---- objects
ob_lamp = bpy.data.objects.new('Lamp', light_lamp)
ob_inst3d25_refrep_212 = bpy.data.objects.new('Inst3D25_RefRep.212', me_inst3d25_refrep_212)
ob_camera = bpy.data.objects.new('Camera', cam_camera)

# ---- transforms, parenting, visibility, modifiers, constraints
ob_lamp.location = (0.0, 0.0, 4.342)
ob_lamp.lock_rotations_4d = False
ob_lamp.empty_display_type = 'ARROWS'
ob_lamp.lineart.crease_threshold = 0.0
ob_inst3d25_refrep_212.location = (4.512e-05, -1e-07, 0.09508)
ob_inst3d25_refrep_212.rotation_euler = (1.567, -3.84e-17, 0.1878)
ob_inst3d25_refrep_212.scale = (0.0355, 0.0355, 0.0355)
ob_inst3d25_refrep_212.lock_rotations_4d = False
ob_inst3d25_refrep_212.empty_display_type = 'ARROWS'
ob_inst3d25_refrep_212.lineart.crease_threshold = 0.0
ob_camera.location = (2.059, -7.96, 5.801)
ob_camera.rotation_euler = (1.109, 0.01082, 0.2536)
ob_camera.lock_rotations_4d = False
ob_camera.empty_display_type = 'ARROWS'
ob_camera.color = (0.0, 0.0, 0.0, 0.0)
ob_camera.display_type = 'WIRE'
ob_camera.lineart.crease_threshold = 0.0

# ---- collection membership
col_collection_1.objects.link(ob_lamp)
col_collection_1.objects.link(ob_inst3d25_refrep_212)
col_collection_1.objects.link(ob_camera)

# ---- scene / render settings (as saved in the file)
scene.camera = ob_camera
scene.frame_start = 1; scene.frame_end = 250; scene.frame_set(1)
scene.render.engine = 'BLENDER_EEVEE_NEXT'
scene.render.image_settings.file_format = 'JPEG'
scene.render.image_settings.color_mode = 'RGB'
scene.render.image_settings.compression = 90
scene.render.resolution_x = 800
scene.render.resolution_y = 600
scene.render.pixel_aspect_x = 100.0
scene.render.pixel_aspect_y = 100.0
scene.render.fps = 25
scene.render.dither_intensity = 0.0
scene.render.use_compositing = False
scene.render.use_sequencer = False
scene.render.bake_margin = 2
scene.render.bake_bias = 0.0
scene.render.use_stamp_time = False
scene.render.use_stamp_date = False
scene.render.use_stamp_frame = False
scene.render.use_stamp_camera = False
scene.render.use_stamp_scene = False
scene.render.use_stamp_filename = False
scene.render.use_stamp_render_time = False
scene.render.stamp_font_size = 0
scene.cycles.use_denoising = False
scene.cycles.samples = 10
scene.cycles.sampling_pattern = 'TABULATED_SOBOL'
scene.cycles.light_sampling_threshold = 0.0
scene.cycles.use_adaptive_sampling = False
scene.cycles.use_light_tree = False
scene.cycles.blur_glossy = 0.0
scene.cycles.volume_bounces = 1
scene.cycles.pixel_filter_type = 'GAUSSIAN'
scene.cycles.sample_clamp_indirect = 0.0
scene.view_settings.view_transform = 'Raw'
bpy.context.view_layer.update()
